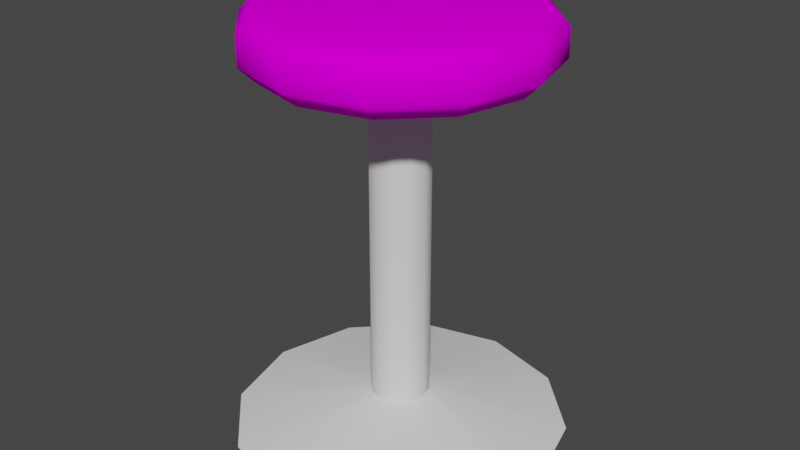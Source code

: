 # Source: VS_barstool_sm.blend  (saved by Blender 2.93.20; exported with 4.5.12 LTS)
import bpy
from mathutils import Matrix  # noqa: F401  (used for matrix-valued properties, if any)

bpy.ops.wm.read_factory_settings(use_empty=True)
scene = bpy.context.scene
scene.name = 'Scene'

# ---- images (referenced by path relative to the original .blend; pixels are not part of the script)
import os
ASSET_DIR = os.environ.get("B2B_ASSET_DIR", "")  # directory of the original .blend (textures are referenced by path, not embedded)
HERE = os.path.dirname(os.path.abspath(__file__))  # packed textures are extracted next to this script under _unpacked/

def load_image(name, relpath, width, height, colorspace="sRGB"):
    """Load a texture the original file referenced (path relative to the .blend, or extracted next to this script)."""
    p = next((c for c in (os.path.join(HERE, relpath), os.path.join(ASSET_DIR, relpath)) if relpath and os.path.exists(c)), "")
    if p:
        img = bpy.data.images.load(p, check_existing=True)
        img.name = name
    else:  # same state as the original file: an image datablock whose file is absent (Cycles renders it pink)
        img = bpy.data.images.new(name, width, height)
        img.source = "FILE"
        img.filepath = "//" + (relpath or name)
    img.colorspace_settings.name = colorspace
    return img
img_vsbarstoolsmcarpgry_tiff = load_image('VSbarstoolsmcarpgry.TIFF', 'VSbarstoolsmcarpgry.TIFF', 1024, 1024, 'sRGB')

# ---- materials (node trees are filled in below, after node groups)
mat_vsbarstoolsmseat = bpy.data.materials.new('VSbarstoolsmseat')
mat_vsbarstoolsmseat.use_transparent_shadow = False
mat_vsbarstoolsmseat.roughness = 0.9623
mat_vsbarstoolsmseat.specular_intensity = 0.0
mat_vsbarstoolsmchrome = bpy.data.materials.new('VSbarstoolsmchrome')
mat_vsbarstoolsmchrome.use_transparent_shadow = False
mat_vsbarstoolsmchrome.roughness = 0.9623
mat_vsbarstoolsmchrome.specular_intensity = 0.0

# ---- node groups
ng_auto_smooth = bpy.data.node_groups.new('Auto Smooth', 'GeometryNodeTree')
_s = ng_auto_smooth.interface.new_socket(name='Geometry', in_out='OUTPUT', socket_type='NodeSocketGeometry')
_s = ng_auto_smooth.interface.new_socket(name='Geometry', in_out='INPUT', socket_type='NodeSocketGeometry')
_s = ng_auto_smooth.interface.new_socket(name='Angle', in_out='INPUT', socket_type='NodeSocketFloat')
_s.subtype = 'ANGLE'
_s.min_value = 0.0
_s.max_value = 3.142
ng_auto_smooth.is_modifier = True
_N = ng_auto_smooth.nodes; _L = ng_auto_smooth.links
n0 = _N.new('NodeGroupOutput'); n0.name = 'Group Output'; n0.location = (480, -100)
n1 = _N.new('NodeGroupInput'); n1.name = 'Group Input'; n1.location = (-420, -300)
n2 = _N.new('NodeGroupInput'); n2.name = 'Group Input.001'; n2.location = (-60, -100)
n3 = _N.new('GeometryNodeSetShadeSmooth'); n3.name = 'Set Shade Smooth'; n3.location = (120, -100)
n3.domain = 'EDGE'
n4 = _N.new('GeometryNodeSetShadeSmooth'); n4.name = 'Set Shade Smooth.001'; n4.location = (300, -100)
n5 = _N.new('GeometryNodeInputMeshEdgeAngle'); n5.name = 'Edge Angle'; n5.location = (-420, -220)
n6 = _N.new('GeometryNodeInputEdgeSmooth'); n6.name = 'Is Edge Smooth'; n6.location = (-60, -160)
n7 = _N.new('GeometryNodeInputShadeSmooth'); n7.name = 'Is Face Smooth'; n7.location = (-240, -340)
n8 = _N.new('FunctionNodeBooleanMath'); n8.name = 'Boolean Math'; n8.location = (-60, -220)
n9 = _N.new('FunctionNodeCompare'); n9.name = 'Compare'; n9.location = (-240, -180)
n9.operation = 'LESS_EQUAL'
_L.new(n5.outputs[0], n9.inputs[0])
_L.new(n4.outputs[0], n0.inputs[0])
_L.new(n1.outputs[1], n9.inputs[1])
_L.new(n9.outputs[0], n8.inputs[0])
_L.new(n7.outputs[0], n8.inputs[1])
_L.new(n2.outputs[0], n3.inputs[0])
_L.new(n6.outputs[0], n3.inputs[1])
_L.new(n3.outputs[0], n4.inputs[0])
_L.new(n8.outputs[0], n3.inputs[2])
n0.is_active_output = True

# ---- material node trees
mat_vsbarstoolsmseat.use_nodes = True; mat_vsbarstoolsmseat.node_tree.nodes.clear()
_N = mat_vsbarstoolsmseat.node_tree.nodes; _L = mat_vsbarstoolsmseat.node_tree.links
n0 = _N.new('ShaderNodeBsdfPrincipled'); n0.name = 'Principled BSDF'; n0.location = (10, 300)
n0.distribution = 'GGX'
n0.subsurface_method = 'BURLEY'
n0.inputs[2].default_value = 0.9623
n0.inputs[3].default_value = 1.45
n0.inputs[13].default_value = 0.0
n0.inputs[27].default_value = (0.0, 0.0, 0.0, 1.0)
n0.inputs[28].default_value = 1.0
n1 = _N.new('ShaderNodeOutputMaterial'); n1.name = 'Material Output'; n1.location = (300, 300)
n2 = _N.new('ShaderNodeTexImage'); n2.name = 'Image Texture'; n2.location = (-300, 600)
n2.image = img_vsbarstoolsmcarpgry_tiff
_L.new(n0.outputs[0], n1.inputs[0])
_L.new(n2.outputs[0], n0.inputs[0])
n1.is_active_output = True
mat_vsbarstoolsmchrome.use_nodes = True; mat_vsbarstoolsmchrome.node_tree.nodes.clear()
_N = mat_vsbarstoolsmchrome.node_tree.nodes; _L = mat_vsbarstoolsmchrome.node_tree.links
n0 = _N.new('ShaderNodeBsdfPrincipled'); n0.name = 'Principled BSDF'; n0.location = (10, 300)
n0.distribution = 'GGX'
n0.subsurface_method = 'BURLEY'
n0.inputs[2].default_value = 0.9623
n0.inputs[3].default_value = 1.45
n0.inputs[13].default_value = 0.0
n0.inputs[27].default_value = (0.0, 0.0, 0.0, 1.0)
n0.inputs[28].default_value = 1.0
n1 = _N.new('ShaderNodeOutputMaterial'); n1.name = 'Material Output'; n1.location = (300, 300)
_L.new(n0.outputs[0], n1.inputs[0])
n1.is_active_output = True

# ---- world
world_world = bpy.data.worlds.new('World'); scene.world = world_world
world_world.use_nodes = True; world_world.node_tree.nodes.clear()
_N = world_world.node_tree.nodes; _L = world_world.node_tree.links
n0 = _N.new('ShaderNodeOutputWorld'); n0.name = 'World Output'; n0.location = (300, 300)
n1 = _N.new('ShaderNodeBackground'); n1.name = 'Background'; n1.location = (10, 300)
n1.inputs[0].default_value = (0.05088, 0.05088, 0.05088, 1.0)
_L.new(n1.outputs[0], n0.inputs[0])
n0.is_active_output = True
world_world.color = (0.05088, 0.05088, 0.05088)
world_world.use_sun_shadow = False
world_world.sun_shadow_jitter_overblur = 0.0

# ---- meshes
me_vs_barstool_sm = bpy.data.meshes.new('VS_barstool_sm')
me_vs_barstool_sm.from_pydata([(0.08567, 0.1496, 0.1482), (0.08567, 0.07306, 0.1482), (0.0001093, 0.1496, 4.016e-05), (0.0001093, 0.07306, 4.016e-05), (-0.08545, 0.07306, 0.1482), (0.1483, 0.1496, -0.08552), (-0.1654, 0.09306, -0.09551), (0.0001093, 0.1296, -0.1911), (-0.1654, 0.1296, 0.09559), (0.1656, 0.09306, -0.09551), (0.1656, 0.09306, 0.09559), (-0.1481, 0.1496, -0.08552), (0.1712, 0.1496, 4.015e-05), (0.1912, 0.1296, 4.015e-05), (0.1656, 0.1296, -0.09551), (0.0001093, 0.07306, -0.1711), (0.09566, 0.1296, -0.1655), (0.0001093, 0.09306, -0.1911), (0.09566, 0.1296, 0.1655), (0.1912, 0.09306, 4.015e-05), (0.0001093, 0.1496, -0.1711), (-0.09544, 0.1296, -0.1655), (-0.171, 0.07306, 4.016e-05), (-0.1481, 0.07306, 0.0856), (-0.08545, 0.1496, 0.1482), (0.08567, 0.07306, -0.1481), (-0.1654, 0.1296, -0.09551), (0.0001093, 0.1296, 0.1911), (-0.09544, 0.1296, 0.1655), (0.09566, 0.09306, -0.1655), (0.1656, 0.1296, 0.09559), (0.08567, 0.1496, -0.1481), (-0.171, 0.1496, 4.016e-05), (-0.191, 0.1296, 4.016e-05), (0.1483, 0.1496, 0.0856), (-0.09544, 0.09306, -0.1655), (-0.08545, 0.07306, -0.1481), (0.09566, 0.09306, 0.1655), (0.0001093, 0.09306, 0.1911), (-0.1481, 0.07306, -0.08552), (0.1712, 0.07306, 4.015e-05), (0.1483, 0.07306, 0.0856), (-0.09544, 0.09306, 0.1655), (0.0001093, 0.07306, 0.1712), (-0.1654, 0.09306, 0.09559), (0.0001093, 0.1496, 0.1712), (-0.191, 0.09306, 4.016e-05), (-0.1481, 0.1496, 0.0856), (-0.08545, 0.1496, -0.1481), (0.1483, 0.07306, -0.08552), (-0.03458, -0.374, -0.01864), (-0.1936, -0.416, 0.1125), (-0.0005172, -0.416, -0.222), (0.01915, 0.08887, -0.03304), (0.1926, -0.416, -0.1105), (0.01915, -0.374, -0.03304), (-0.02018, -0.374, 0.03509), (-0.0005172, 0.08887, 0.04036), (0.03355, 0.08887, 0.02069), (0.01915, 0.08887, 0.03509), (-0.03458, 0.08887, -0.01864), (-0.02018, 0.08887, -0.03304), (-0.03985, 0.08887, 0.001022), (-0.1936, -0.416, -0.1105), (0.111, -0.416, 0.1942), (0.01915, -0.374, 0.03509), (-0.2235, -0.416, 0.001023), (0.03355, 0.08887, -0.01864), (0.1926, -0.416, 0.1125), (-0.112, -0.416, 0.1942), (-0.0005172, -0.416, 0.224), (-0.0005172, -0.374, 0.04036), (-0.03985, -0.374, 0.001023), (-0.112, -0.416, -0.1921), (-0.02018, 0.08887, 0.03509), (0.03355, -0.374, 0.02069), (-0.0005172, -0.374, -0.03831), (-0.02018, -0.374, -0.03304), (-0.03458, 0.08887, 0.02069), (0.03882, -0.374, 0.001023), (0.2225, -0.416, 0.001023), (0.03355, -0.374, -0.01864), (-0.03458, -0.374, 0.02069), (0.03882, 0.08887, 0.001022), (0.111, -0.416, -0.1921), (-0.0005172, 0.08887, -0.03831)], [], [(2, 45, 0), (43, 3, 1), (2, 34, 12), (39, 3, 22), (2, 47, 24), (23, 3, 4), (2, 5, 31), (77, 50, 60, 61), (17, 7, 16, 29), (21, 35, 6, 26), (9, 14, 13, 19), (62, 60, 50, 72), (59, 57, 71, 65), (72, 82, 78, 62), (15, 3, 36), (1, 3, 41), (42, 28, 8, 44), (75, 79, 83, 58), (2, 11, 32), (2, 12, 5), (25, 3, 15), (47, 8, 28, 24), (2, 0, 34), (41, 3, 40), (2, 31, 20), (36, 3, 39), (22, 3, 23), (28, 42, 38, 27), (2, 24, 45), (76, 77, 61, 85), (2, 32, 47), (4, 3, 43), (0, 18, 30, 34), (38, 43, 1, 37), (39, 6, 35, 36), (15, 17, 29, 25), (25, 29, 9, 49), (22, 46, 6, 39), (43, 38, 42, 4), (44, 23, 4, 42), (13, 12, 34, 30), (40, 19, 10, 41), (41, 10, 37, 1), (54, 84, 55, 81), (46, 22, 23, 44), (20, 7, 21, 48), (8, 47, 32, 33), (36, 35, 17, 15), (26, 11, 48, 21), (7, 20, 31, 16), (45, 27, 18, 0), (27, 45, 24, 28), (12, 13, 14, 5), (16, 31, 5, 14), (19, 40, 49, 9), (11, 26, 33, 32), (2, 48, 11), (2, 20, 48), (49, 3, 25), (40, 3, 49), (82, 72, 66, 51), (56, 82, 51, 69), (75, 65, 64, 68), (81, 79, 80, 54), (77, 76, 52, 73), (7, 17, 35, 21), (50, 77, 73, 63), (53, 67, 81, 55), (27, 38, 37, 18), (74, 78, 82, 56), (76, 55, 84, 52), (79, 75, 68, 80), (71, 56, 69, 70), (63, 66, 72, 50), (65, 71, 70, 64), (44, 8, 33, 46), (65, 75, 58, 59), (10, 30, 18, 37), (79, 81, 67, 83), (30, 10, 19, 13), (14, 9, 29, 16), (46, 33, 26, 6), (55, 76, 85, 53), (56, 71, 57, 74)])
me_vs_barstool_sm.polygons.foreach_set('use_smooth', [True] * 84)
me_vs_barstool_sm.polygons.foreach_set('material_index', [0, 0, 0, 0, 0, 0, 0, 1, 0, 0, 0, 1, 1, 1, 0, 0, 0, 1, 0, 0, 0, 0, 0, 0, 0, 0, 0, 0, 0, 1, 0, 0, 0, 0, 0, 0, 0, 0, 0, 0, 0, 0, 0, 1, 0, 0, 0, 0, 0, 0, 0, 0, 0, 0, 0, 0, 0, 0, 0, 0, 1, 1, 1, 1, 1, 0, 1, 1, 0, 1, 1, 1, 1, 1, 1, 0, 1, 0, 1, 0, 0, 0, 1, 1])
_uv = me_vs_barstool_sm.uv_layers.new(name='UVMap')
_uv.uv.foreach_set('vector', [0.5, 0.5, 0.5, -1.212, 1.356, -0.9822, 0.5, -1.212, 0.5, 0.5, -0.3558, -0.9822, 0.5, 0.5, 1.982, -0.3558, 2.212, 0.5, 1.982, 1.356, 0.5, 0.5, 2.212, 0.5, 0.5, 0.5, -0.9822, -0.3558, -0.3558, -0.9822, 1.982, -0.3558, 0.5, 0.5, 1.356, -0.9822, 0.5, 0.5, 1.982, 1.356, 1.356, 1.982, 0.08331, 0.08362, 0.1667, 0.08362, 0.1667, 0.9995, 0.08331, 0.9995, 0.5, 0.3174, 0.5, 0.6826, -0.4557, 0.6826, -0.4557, 0.3174, 1.456, 0.6826, 1.456, 0.3174, 2.155, 0.3174, 2.155, 0.6826, 1.456, 0.3174, 1.456, 0.6826, 0.5, 0.6826, 0.5, 0.3174, 0.25, 0.9995, 0.1667, 0.9995, 0.1667, 0.08362, 0.25, 0.08362, 0.5833, 0.9995, 0.5, 0.9995, 0.5, 0.08362, 0.5833, 0.08362, 0.25, 0.08362, 0.3333, 0.08362, 0.3333, 0.9995, 0.25, 0.9995, 0.5, 2.212, 0.5, 0.5, 1.356, 1.982, -0.3558, -0.9822, 0.5, 0.5, -0.9822, -0.3558, 2.155, 0.3174, 2.155, 0.6826, 1.456, 0.6826, 1.456, 0.3174, 0.6667, 0.08362, 0.75, 0.08362, 0.75, 0.9995, 0.6667, 0.9995, 0.5, 0.5, -0.9822, 1.356, -1.212, 0.5, 0.5, 0.5, 2.212, 0.5, 1.982, 1.356, -0.3558, 1.982, 0.5, 0.5, 0.5, 2.212, -0.9822, -0.3558, -1.155, -0.4557, -0.4557, -1.155, -0.3558, -0.9822, 0.5, 0.5, 1.356, -0.9822, 1.982, -0.3558, -0.9822, -0.3558, 0.5, 0.5, -1.212, 0.5, 0.5, 0.5, 1.356, 1.982, 0.5, 2.212, 1.356, 1.982, 0.5, 0.5, 1.982, 1.356, 2.212, 0.5, 0.5, 0.5, 1.982, -0.3558, -0.4557, 0.6826, -0.4557, 0.3174, 0.5, 0.3174, 0.5, 0.6826, 0.5, 0.5, -0.3558, -0.9822, 0.5, -1.212, 0.0, 0.08362, 0.08331, 0.08362, 0.08331, 0.9995, 0.0, 0.9995, 0.5, 0.5, -1.212, 0.5, -0.9822, -0.3558, 1.356, -0.9822, 0.5, 0.5, 0.5, -1.212, 1.356, -0.9822, 1.456, -1.155, 2.155, -0.4557, 1.982, -0.3558, 0.5, 0.3174, 0.5, 0.1174, 1.356, 0.1174, 1.456, 0.3174, 1.982, 1.356, 2.155, 1.456, 1.456, 2.155, 1.356, 1.982, 0.5, 2.212, 0.5, 2.411, -0.4557, 2.155, -0.3558, 1.982, -0.3558, 1.982, -0.4557, 2.155, -1.155, 1.456, -0.9822, 1.356, 2.212, 0.5, 2.411, 0.5, 2.155, 1.456, 1.982, 1.356, 0.5, -1.212, 0.5, -1.411, 1.456, -1.155, 1.356, -0.9822, 2.155, -0.4557, 1.982, -0.3558, 1.356, -0.9822, 1.456, -1.155, 2.411, 0.5, 2.212, 0.5, -0.3558, 0.8826, -0.4557, 0.6826, -1.212, 0.5, -1.411, 0.5, -0.4557, 0.3174, -0.3558, 0.1174, -0.9822, -0.3558, -1.155, -0.4557, -0.4557, -1.155, -0.3558, -0.9822, 0.2502, 0.9326, 0.06744, 0.7498, 0.4237, 0.5441, 0.4559, 0.5763, 0.5, 0.3174, 0.5, 0.1174, 1.356, 0.1174, 1.456, 0.3174, 0.5, 0.8826, 0.5, 0.6826, 1.456, 0.6826, 1.356, 0.8826, 1.456, 0.6826, 1.356, 0.8826, 0.5, 0.8826, 0.5, 0.6826, 1.356, 0.1174, 1.456, 0.3174, 0.5, 0.3174, 0.5, 0.1174, -1.155, 1.456, -0.9822, 1.356, -0.3558, 1.982, -0.4557, 2.155, 0.5, 2.411, 0.5, 2.212, 1.356, 1.982, 1.456, 2.155, 0.5, 0.8826, 0.5, 0.6826, 1.456, 0.6826, 1.356, 0.8826, 0.5, -1.411, 0.5, -1.212, -0.3558, -0.9822, -0.4557, -1.155, 0.5, 0.8826, 0.5, 0.6826, 1.456, 0.6826, 1.356, 0.8826, 1.456, 2.155, 1.356, 1.982, 1.982, 1.356, 2.155, 1.456, 0.5, 0.3174, 0.5, 0.1174, 1.356, 0.1174, 1.456, 0.3174, -0.9822, 1.356, -1.155, 1.456, 0.5, 0.6826, 0.5, 0.8826, 0.5, 0.5, -0.3558, 1.982, -0.9822, 1.356, 0.5, 0.5, 0.5, 2.212, -0.3558, 1.982, -0.9822, 1.356, 0.5, 0.5, -0.3558, 1.982, -1.212, 0.5, 0.5, 0.5, -0.9822, 1.356, 0.5441, 0.4237, 0.5, 0.4119, 0.5, 0.000488, 0.7498, 0.06744, 0.5763, 0.4559, 0.5441, 0.4237, 0.7498, 0.06744, 0.9326, 0.2502, 0.5441, 0.5763, 0.5763, 0.5441, 0.9326, 0.7498, 0.7498, 0.9326, 0.4559, 0.5763, 0.5, 0.5881, 0.5, 0.9995, 0.2502, 0.9326, 0.4237, 0.4559, 0.4119, 0.5, 0.000488, 0.5, 0.06744, 0.2502, 0.5, 0.6826, 0.5, 0.3174, 1.456, 0.3174, 1.456, 0.6826, 0.4559, 0.4237, 0.4237, 0.4559, 0.06744, 0.2502, 0.2502, 0.06744, 0.9167, 0.9995, 0.8333, 0.9995, 0.8333, 0.08362, 0.9167, 0.08362, 0.5, 0.6826, 0.5, 0.3174, 1.456, 0.3174, 1.456, 0.6826, 0.4167, 0.9995, 0.3333, 0.9995, 0.3333, 0.08362, 0.4167, 0.08362, 0.4119, 0.5, 0.4237, 0.5441, 0.06744, 0.7498, 0.000488, 0.5, 0.5, 0.5881, 0.5441, 0.5763, 0.7498, 0.9326, 0.5, 0.9995, 0.5881, 0.5, 0.5763, 0.4559, 0.9326, 0.2502, 0.9995, 0.5, 0.2502, 0.06744, 0.5, 0.000488, 0.5, 0.4119, 0.4559, 0.4237, 0.5763, 0.5441, 0.5881, 0.5, 0.9995, 0.5, 0.9326, 0.7498, 1.456, 0.3174, 1.456, 0.6826, 0.5, 0.6826, 0.5, 0.3174, 0.5833, 0.08362, 0.6667, 0.08362, 0.6667, 0.9995, 0.5833, 0.9995, 2.155, 0.3174, 2.155, 0.6826, 1.456, 0.6826, 1.456, 0.3174, 0.75, 0.08362, 0.8333, 0.08362, 0.8333, 0.9995, 0.75, 0.9995, -0.4557, 0.6826, -0.4557, 0.3174, 0.5, 0.3174, 0.5, 0.6826, 1.456, 0.6826, 1.456, 0.3174, 2.155, 0.3174, 2.155, 0.6826, 0.5, 0.3174, 0.5, 0.6826, -0.4557, 0.6826, -0.4557, 0.3174, -0.08331, 0.08362, 0.0, 0.08362, 1.0, 0.9995, 0.9167, 0.9995, 0.4167, 0.08362, 0.5, 0.08362, 0.5, 0.9995, 0.4167, 0.9995])
me_vs_barstool_sm.materials.append(mat_vsbarstoolsmseat)
me_vs_barstool_sm.materials.append(mat_vsbarstoolsmchrome)
me_vs_barstool_sm.use_remesh_fix_poles = True
me_vs_barstool_sm.use_remesh_preserve_attributes = False
me_vs_barstool_sm.update()

# ---- objects
ob_vs_barstool_sm = bpy.data.objects.new('VS_barstool_sm', me_vs_barstool_sm)

# ---- transforms, parenting, visibility, modifiers, constraints
ob_vs_barstool_sm.location = (0.0005172, 0.001022, 0.4163)
ob_vs_barstool_sm.rotation_euler = (1.571, 0.0, 0.0)
_m = ob_vs_barstool_sm.modifiers.new('Auto Smooth', 'NODES')
_m.node_group = ng_auto_smooth
_gi = [s.identifier for s in ng_auto_smooth.interface.items_tree if s.item_type == 'SOCKET' and s.in_out == 'INPUT']
_m[_gi[1]] = 1.047  # Angle
_m = ob_vs_barstool_sm.modifiers.new('WeightedNormal', 'WEIGHTED_NORMAL')
_m.keep_sharp = True

# ---- collection membership
scene.collection.objects.link(ob_vs_barstool_sm)

# ---- scene / render settings (as saved in the file)
scene.frame_start = 1; scene.frame_end = 250; scene.frame_set(1)
scene.render.engine = 'BLENDER_EEVEE_NEXT'
scene.cycles.use_denoising = False
scene.cycles.samples = 128
scene.cycles.sampling_pattern = 'TABULATED_SOBOL'
scene.cycles.use_adaptive_sampling = False
scene.cycles.use_light_tree = False
scene.view_settings.view_transform = 'Filmic'
bpy.context.view_layer.update()

# ---- added for rendering (the .blend has no active camera and no usable light): camera, sun
cam_auto = bpy.data.cameras.new('AutoCamera')
cam_auto.lens = 50.0
cam_auto.sensor_width = 36.0
cam_auto.clip_end = 1000.0
ob_auto_camera = bpy.data.objects.new('AutoCamera', cam_auto)
scene.collection.objects.link(ob_auto_camera)
ob_auto_camera.location = (0.783869, -0.940643, 0.910138)
ob_auto_camera.rotation_euler = (1.09748, -7.21219e-08, 0.694738)
scene.camera = ob_auto_camera
light_auto_sun = bpy.data.lights.new('AutoSun', 'SUN')
light_auto_sun.energy = 3.0
light_auto_sun.angle = 0.0523599
ob_auto_sun = bpy.data.objects.new('AutoSun', light_auto_sun)
scene.collection.objects.link(ob_auto_sun)
ob_auto_sun.rotation_euler = (0.872665, 0.174533, 0.523599)
bpy.context.view_layer.update()
